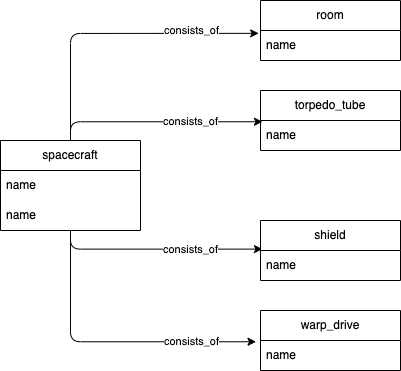

The diagram above was exported from draw.io. Its source (the exported page's mxGraphModel, read from the mxfile embedded in the PNG):
<mxGraphModel dx="496" dy="424" grid="1" gridSize="10" guides="1" tooltips="1" connect="1" arrows="1" fold="1" page="1" pageScale="1" pageWidth="850" pageHeight="1100" math="0" shadow="0">
  <root>
    <mxCell id="0" />
    <mxCell id="1" parent="0" />
    <mxCell id="12" style="edgeStyle=orthogonalEdgeStyle;html=1;entryX=-0.013;entryY=0.095;entryDx=0;entryDy=0;entryPerimeter=0;" edge="1" parent="1" source="2" target="9">
      <mxGeometry relative="1" as="geometry" />
    </mxCell>
    <mxCell id="13" value="consists_of" style="edgeLabel;html=1;align=center;verticalAlign=middle;resizable=0;points=[];" vertex="1" connectable="0" parent="12">
      <mxGeometry x="0.2267" y="-3" relative="1" as="geometry">
        <mxPoint x="46" y="-6" as="offset" />
      </mxGeometry>
    </mxCell>
    <mxCell id="17" style="edgeStyle=orthogonalEdgeStyle;html=1;entryX=0.014;entryY=0.042;entryDx=0;entryDy=0;entryPerimeter=0;exitX=0.5;exitY=0;exitDx=0;exitDy=0;" edge="1" parent="1" source="2" target="15">
      <mxGeometry relative="1" as="geometry" />
    </mxCell>
    <mxCell id="18" value="consists_of" style="edgeLabel;html=1;align=center;verticalAlign=middle;resizable=0;points=[];" vertex="1" connectable="0" parent="17">
      <mxGeometry x="-0.2993" y="2" relative="1" as="geometry">
        <mxPoint x="65" y="1" as="offset" />
      </mxGeometry>
    </mxCell>
    <mxCell id="22" style="edgeStyle=orthogonalEdgeStyle;html=1;entryX=0.014;entryY=-0.046;entryDx=0;entryDy=0;entryPerimeter=0;" edge="1" parent="1" source="2" target="20">
      <mxGeometry relative="1" as="geometry" />
    </mxCell>
    <mxCell id="23" value="consists_of" style="edgeLabel;html=1;align=center;verticalAlign=middle;resizable=0;points=[];" vertex="1" connectable="0" parent="22">
      <mxGeometry x="0.4246" relative="1" as="geometry">
        <mxPoint x="-12" as="offset" />
      </mxGeometry>
    </mxCell>
    <mxCell id="26" style="edgeStyle=orthogonalEdgeStyle;html=1;entryX=-0.032;entryY=0.042;entryDx=0;entryDy=0;entryPerimeter=0;" edge="1" parent="1" source="2" target="25">
      <mxGeometry relative="1" as="geometry" />
    </mxCell>
    <mxCell id="27" value="consists_of" style="edgeLabel;html=1;align=center;verticalAlign=middle;resizable=0;points=[];" vertex="1" connectable="0" parent="26">
      <mxGeometry x="0.5643" y="3" relative="1" as="geometry">
        <mxPoint x="-1" y="2" as="offset" />
      </mxGeometry>
    </mxCell>
    <mxCell id="2" value="spacecraft" style="swimlane;fontStyle=0;childLayout=stackLayout;horizontal=1;startSize=30;horizontalStack=0;resizeParent=1;resizeParentMax=0;resizeLast=0;collapsible=1;marginBottom=0;whiteSpace=wrap;html=1;" vertex="1" parent="1">
      <mxGeometry x="40" y="180" width="140" height="90" as="geometry" />
    </mxCell>
    <mxCell id="3" value="name" style="text;strokeColor=none;fillColor=none;align=left;verticalAlign=middle;spacingLeft=4;spacingRight=4;overflow=hidden;points=[[0,0.5],[1,0.5]];portConstraint=eastwest;rotatable=0;whiteSpace=wrap;html=1;" vertex="1" parent="2">
      <mxGeometry y="30" width="140" height="30" as="geometry" />
    </mxCell>
    <mxCell id="21" value="name" style="text;strokeColor=none;fillColor=none;align=left;verticalAlign=middle;spacingLeft=4;spacingRight=4;overflow=hidden;points=[[0,0.5],[1,0.5]];portConstraint=eastwest;rotatable=0;whiteSpace=wrap;html=1;" vertex="1" parent="2">
      <mxGeometry y="60" width="140" height="30" as="geometry" />
    </mxCell>
    <mxCell id="8" value="room" style="swimlane;fontStyle=0;childLayout=stackLayout;horizontal=1;startSize=30;horizontalStack=0;resizeParent=1;resizeParentMax=0;resizeLast=0;collapsible=1;marginBottom=0;whiteSpace=wrap;html=1;" vertex="1" parent="1">
      <mxGeometry x="300" y="40" width="140" height="60" as="geometry" />
    </mxCell>
    <mxCell id="9" value="name" style="text;strokeColor=none;fillColor=none;align=left;verticalAlign=middle;spacingLeft=4;spacingRight=4;overflow=hidden;points=[[0,0.5],[1,0.5]];portConstraint=eastwest;rotatable=0;whiteSpace=wrap;html=1;" vertex="1" parent="8">
      <mxGeometry y="30" width="140" height="30" as="geometry" />
    </mxCell>
    <mxCell id="14" value="torpedo_tube" style="swimlane;fontStyle=0;childLayout=stackLayout;horizontal=1;startSize=30;horizontalStack=0;resizeParent=1;resizeParentMax=0;resizeLast=0;collapsible=1;marginBottom=0;whiteSpace=wrap;html=1;" vertex="1" parent="1">
      <mxGeometry x="300" y="130" width="140" height="60" as="geometry" />
    </mxCell>
    <mxCell id="15" value="name" style="text;strokeColor=none;fillColor=none;align=left;verticalAlign=middle;spacingLeft=4;spacingRight=4;overflow=hidden;points=[[0,0.5],[1,0.5]];portConstraint=eastwest;rotatable=0;whiteSpace=wrap;html=1;" vertex="1" parent="14">
      <mxGeometry y="30" width="140" height="30" as="geometry" />
    </mxCell>
    <mxCell id="19" value="shield" style="swimlane;fontStyle=0;childLayout=stackLayout;horizontal=1;startSize=30;horizontalStack=0;resizeParent=1;resizeParentMax=0;resizeLast=0;collapsible=1;marginBottom=0;whiteSpace=wrap;html=1;" vertex="1" parent="1">
      <mxGeometry x="300" y="260" width="140" height="60" as="geometry" />
    </mxCell>
    <mxCell id="20" value="name" style="text;strokeColor=none;fillColor=none;align=left;verticalAlign=middle;spacingLeft=4;spacingRight=4;overflow=hidden;points=[[0,0.5],[1,0.5]];portConstraint=eastwest;rotatable=0;whiteSpace=wrap;html=1;" vertex="1" parent="19">
      <mxGeometry y="30" width="140" height="30" as="geometry" />
    </mxCell>
    <mxCell id="24" value="warp_drive" style="swimlane;fontStyle=0;childLayout=stackLayout;horizontal=1;startSize=30;horizontalStack=0;resizeParent=1;resizeParentMax=0;resizeLast=0;collapsible=1;marginBottom=0;whiteSpace=wrap;html=1;" vertex="1" parent="1">
      <mxGeometry x="300" y="350" width="140" height="60" as="geometry" />
    </mxCell>
    <mxCell id="25" value="name" style="text;strokeColor=none;fillColor=none;align=left;verticalAlign=middle;spacingLeft=4;spacingRight=4;overflow=hidden;points=[[0,0.5],[1,0.5]];portConstraint=eastwest;rotatable=0;whiteSpace=wrap;html=1;" vertex="1" parent="24">
      <mxGeometry y="30" width="140" height="30" as="geometry" />
    </mxCell>
  </root>
</mxGraphModel>